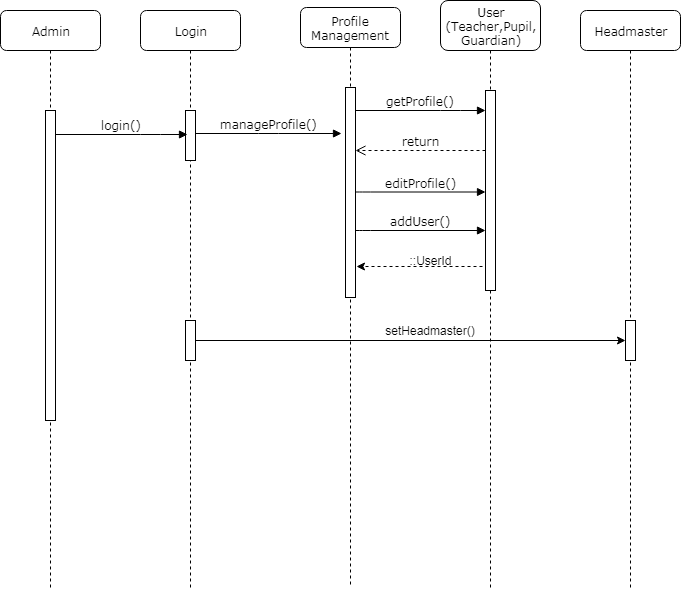

The diagram above was exported from draw.io. Its source (the exported page's mxGraphModel, read from the mxfile embedded in the PNG):
<mxGraphModel dx="840" dy="435" grid="1" gridSize="10" guides="1" tooltips="1" connect="1" arrows="1" fold="1" page="1" pageScale="1" pageWidth="1100" pageHeight="850" background="#ffffff" math="0" shadow="0">
  <root>
    <mxCell id="0" />
    <mxCell id="1" parent="0" />
    <mxCell id="7baba1c4bc27f4b0-2" value="Login" style="shape=umlLifeline;perimeter=lifelinePerimeter;whiteSpace=wrap;html=1;container=1;collapsible=0;recursiveResize=0;outlineConnect=0;rounded=1;shadow=0;comic=0;labelBackgroundColor=none;strokeColor=#000000;strokeWidth=1;fillColor=#FFFFFF;fontFamily=Verdana;fontSize=12;fontColor=#000000;align=center;" parent="1" vertex="1">
      <mxGeometry x="240" y="80" width="100" height="580" as="geometry" />
    </mxCell>
    <mxCell id="7baba1c4bc27f4b0-10" value="" style="html=1;points=[];perimeter=orthogonalPerimeter;rounded=0;shadow=0;comic=0;labelBackgroundColor=none;strokeColor=#000000;strokeWidth=1;fillColor=#FFFFFF;fontFamily=Verdana;fontSize=12;fontColor=#000000;align=center;" parent="7baba1c4bc27f4b0-2" vertex="1">
      <mxGeometry x="45" y="100" width="10" height="50" as="geometry" />
    </mxCell>
    <mxCell id="ydF3mKgkqAxTyblmRpYn-5" value="" style="html=1;points=[];perimeter=orthogonalPerimeter;rounded=0;shadow=0;comic=0;labelBackgroundColor=none;strokeColor=#000000;strokeWidth=1;fillColor=#FFFFFF;fontFamily=Verdana;fontSize=12;fontColor=#000000;align=center;" parent="7baba1c4bc27f4b0-2" vertex="1">
      <mxGeometry x="45" y="310" width="10" height="40" as="geometry" />
    </mxCell>
    <mxCell id="7baba1c4bc27f4b0-3" value="Profile Management" style="shape=umlLifeline;perimeter=lifelinePerimeter;whiteSpace=wrap;html=1;container=1;collapsible=0;recursiveResize=0;outlineConnect=0;rounded=1;shadow=0;comic=0;labelBackgroundColor=none;strokeColor=#000000;strokeWidth=1;fillColor=#FFFFFF;fontFamily=Verdana;fontSize=12;fontColor=#000000;align=center;" parent="1" vertex="1">
      <mxGeometry x="400" y="77" width="100" height="580" as="geometry" />
    </mxCell>
    <mxCell id="7baba1c4bc27f4b0-13" value="" style="html=1;points=[];perimeter=orthogonalPerimeter;rounded=0;shadow=0;comic=0;labelBackgroundColor=none;strokeColor=#000000;strokeWidth=1;fillColor=#FFFFFF;fontFamily=Verdana;fontSize=12;fontColor=#000000;align=center;" parent="7baba1c4bc27f4b0-3" vertex="1">
      <mxGeometry x="45" y="80" width="10" height="210" as="geometry" />
    </mxCell>
    <mxCell id="7baba1c4bc27f4b0-4" value="User&lt;br&gt;(Teacher,Pupil,&lt;br&gt;Guardian)&lt;br&gt;" style="shape=umlLifeline;perimeter=lifelinePerimeter;whiteSpace=wrap;html=1;container=1;collapsible=0;recursiveResize=0;outlineConnect=0;rounded=1;shadow=0;comic=0;labelBackgroundColor=none;strokeColor=#000000;strokeWidth=1;fillColor=#FFFFFF;fontFamily=Verdana;fontSize=12;fontColor=#000000;align=center;size=50;" parent="1" vertex="1">
      <mxGeometry x="540" y="70" width="100" height="590" as="geometry" />
    </mxCell>
    <mxCell id="7baba1c4bc27f4b0-5" value="Headmaster" style="shape=umlLifeline;perimeter=lifelinePerimeter;whiteSpace=wrap;html=1;container=1;collapsible=0;recursiveResize=0;outlineConnect=0;rounded=1;shadow=0;comic=0;labelBackgroundColor=none;strokeColor=#000000;strokeWidth=1;fillColor=#FFFFFF;fontFamily=Verdana;fontSize=12;fontColor=#000000;align=center;" parent="1" vertex="1">
      <mxGeometry x="680" y="80" width="100" height="580" as="geometry" />
    </mxCell>
    <mxCell id="ydF3mKgkqAxTyblmRpYn-7" value="" style="html=1;points=[];perimeter=orthogonalPerimeter;rounded=0;shadow=0;comic=0;labelBackgroundColor=none;strokeColor=#000000;strokeWidth=1;fillColor=#FFFFFF;fontFamily=Verdana;fontSize=12;fontColor=#000000;align=center;" parent="7baba1c4bc27f4b0-5" vertex="1">
      <mxGeometry x="45" y="310" width="10" height="40" as="geometry" />
    </mxCell>
    <mxCell id="7baba1c4bc27f4b0-8" value="Admin" style="shape=umlLifeline;perimeter=lifelinePerimeter;whiteSpace=wrap;html=1;container=1;collapsible=0;recursiveResize=0;outlineConnect=0;rounded=1;shadow=0;comic=0;labelBackgroundColor=none;strokeColor=#000000;strokeWidth=1;fillColor=#FFFFFF;fontFamily=Verdana;fontSize=12;fontColor=#000000;align=center;" parent="1" vertex="1">
      <mxGeometry x="100" y="80" width="100" height="580" as="geometry" />
    </mxCell>
    <mxCell id="7baba1c4bc27f4b0-9" value="" style="html=1;points=[];perimeter=orthogonalPerimeter;rounded=0;shadow=0;comic=0;labelBackgroundColor=none;strokeColor=#000000;strokeWidth=1;fillColor=#FFFFFF;fontFamily=Verdana;fontSize=12;fontColor=#000000;align=center;" parent="7baba1c4bc27f4b0-8" vertex="1">
      <mxGeometry x="45" y="100" width="10" height="310" as="geometry" />
    </mxCell>
    <mxCell id="ydF3mKgkqAxTyblmRpYn-11" value="" style="edgeStyle=orthogonalEdgeStyle;rounded=0;orthogonalLoop=1;jettySize=auto;html=1;entryX=1.1;entryY=0.852;entryDx=0;entryDy=0;entryPerimeter=0;dashed=1;exitX=0.1;exitY=0.87;exitDx=0;exitDy=0;exitPerimeter=0;" parent="1" edge="1">
      <mxGeometry relative="1" as="geometry">
        <mxPoint x="586" y="334" as="sourcePoint" />
        <mxPoint x="456" y="336" as="targetPoint" />
        <Array as="points">
          <mxPoint x="586" y="336" />
        </Array>
      </mxGeometry>
    </mxCell>
    <mxCell id="7baba1c4bc27f4b0-16" value="" style="html=1;points=[];perimeter=orthogonalPerimeter;rounded=0;shadow=0;comic=0;labelBackgroundColor=none;strokeColor=#000000;strokeWidth=1;fillColor=#FFFFFF;fontFamily=Verdana;fontSize=12;fontColor=#000000;align=center;" parent="1" vertex="1">
      <mxGeometry x="585" y="160" width="10" height="200" as="geometry" />
    </mxCell>
    <mxCell id="7baba1c4bc27f4b0-17" value="getProfile()" style="html=1;verticalAlign=bottom;endArrow=block;labelBackgroundColor=none;fontFamily=Verdana;fontSize=12;edgeStyle=elbowEdgeStyle;elbow=vertical;" parent="1" source="7baba1c4bc27f4b0-13" target="7baba1c4bc27f4b0-16" edge="1">
      <mxGeometry relative="1" as="geometry">
        <mxPoint x="510" y="220" as="sourcePoint" />
        <Array as="points">
          <mxPoint x="550" y="180" />
          <mxPoint x="460" y="220" />
        </Array>
      </mxGeometry>
    </mxCell>
    <mxCell id="7baba1c4bc27f4b0-11" value="login()" style="html=1;verticalAlign=bottom;endArrow=block;entryX=0.2;entryY=0.48;labelBackgroundColor=none;fontFamily=Verdana;fontSize=12;edgeStyle=elbowEdgeStyle;elbow=vertical;entryDx=0;entryDy=0;entryPerimeter=0;" parent="1" source="7baba1c4bc27f4b0-9" target="7baba1c4bc27f4b0-10" edge="1">
      <mxGeometry relative="1" as="geometry">
        <mxPoint x="220" y="190" as="sourcePoint" />
        <Array as="points">
          <mxPoint x="250" y="204" />
          <mxPoint x="250" y="213" />
          <mxPoint x="250" y="205" />
          <mxPoint x="240" y="180" />
        </Array>
      </mxGeometry>
    </mxCell>
    <mxCell id="7baba1c4bc27f4b0-14" value="manageProfile()" style="html=1;verticalAlign=bottom;endArrow=block;entryX=-0.4;entryY=0.219;labelBackgroundColor=none;fontFamily=Verdana;fontSize=12;edgeStyle=elbowEdgeStyle;elbow=vertical;entryDx=0;entryDy=0;entryPerimeter=0;" parent="1" source="7baba1c4bc27f4b0-10" target="7baba1c4bc27f4b0-13" edge="1">
      <mxGeometry relative="1" as="geometry">
        <mxPoint x="370" y="200" as="sourcePoint" />
      </mxGeometry>
    </mxCell>
    <mxCell id="ydF3mKgkqAxTyblmRpYn-1" value="return" style="html=1;verticalAlign=bottom;endArrow=open;dashed=1;endSize=8;labelBackgroundColor=none;fontFamily=Verdana;fontSize=12;edgeStyle=elbowEdgeStyle;elbow=vertical;" parent="1" edge="1">
      <mxGeometry relative="1" as="geometry">
        <mxPoint x="455" y="220" as="targetPoint" />
        <Array as="points">
          <mxPoint x="530" y="220" />
          <mxPoint x="560" y="220" />
        </Array>
        <mxPoint x="585" y="220" as="sourcePoint" />
      </mxGeometry>
    </mxCell>
    <mxCell id="ydF3mKgkqAxTyblmRpYn-2" value="editProfile()" style="html=1;verticalAlign=bottom;endArrow=block;labelBackgroundColor=none;fontFamily=Verdana;fontSize=12;edgeStyle=elbowEdgeStyle;elbow=vertical;" parent="1" edge="1">
      <mxGeometry relative="1" as="geometry">
        <mxPoint x="455" y="261.5" as="sourcePoint" />
        <Array as="points">
          <mxPoint x="460" y="261.5" />
        </Array>
        <mxPoint x="585" y="261.5" as="targetPoint" />
      </mxGeometry>
    </mxCell>
    <mxCell id="ydF3mKgkqAxTyblmRpYn-6" value="addUser()" style="html=1;verticalAlign=bottom;endArrow=block;labelBackgroundColor=none;fontFamily=Verdana;fontSize=12;edgeStyle=elbowEdgeStyle;elbow=vertical;" parent="1" edge="1">
      <mxGeometry relative="1" as="geometry">
        <mxPoint x="455" y="300" as="sourcePoint" />
        <Array as="points">
          <mxPoint x="460" y="300" />
        </Array>
        <mxPoint x="585" y="300" as="targetPoint" />
      </mxGeometry>
    </mxCell>
    <mxCell id="ydF3mKgkqAxTyblmRpYn-8" value="" style="edgeStyle=orthogonalEdgeStyle;rounded=0;orthogonalLoop=1;jettySize=auto;html=1;" parent="1" source="ydF3mKgkqAxTyblmRpYn-5" target="ydF3mKgkqAxTyblmRpYn-7" edge="1">
      <mxGeometry relative="1" as="geometry" />
    </mxCell>
    <mxCell id="ydF3mKgkqAxTyblmRpYn-9" value="setHeadmaster()" style="text;html=1;strokeColor=none;fillColor=none;align=center;verticalAlign=middle;whiteSpace=wrap;rounded=0;" parent="1" vertex="1">
      <mxGeometry x="490" y="390" width="80" height="20" as="geometry" />
    </mxCell>
    <mxCell id="ydF3mKgkqAxTyblmRpYn-14" value="::UserId" style="text;html=1;strokeColor=none;fillColor=none;align=center;verticalAlign=middle;whiteSpace=wrap;rounded=0;" parent="1" vertex="1">
      <mxGeometry x="510" y="320" width="40" height="20" as="geometry" />
    </mxCell>
  </root>
</mxGraphModel>